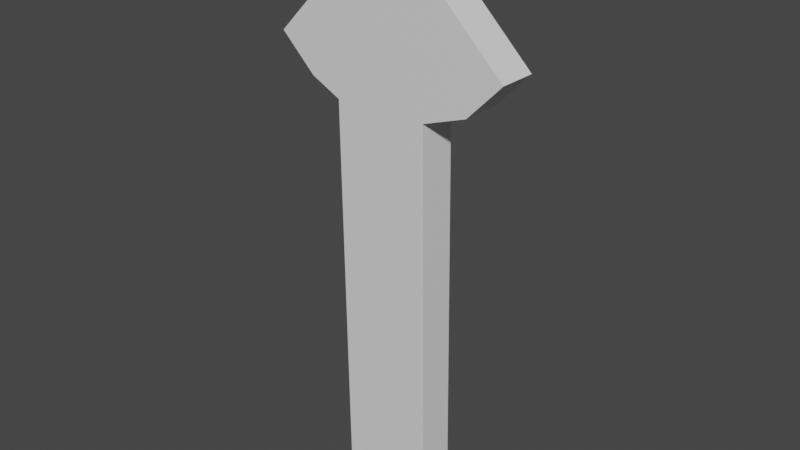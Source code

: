 # Source: Arrow.blend  (saved by Blender 2.82.7; exported with 4.5.12 LTS)
import bpy
from mathutils import Matrix  # noqa: F401  (used for matrix-valued properties, if any)

bpy.ops.wm.read_factory_settings(use_empty=True)
scene = bpy.context.scene
scene.name = 'Scene'

# ---- collections
col_collection = bpy.data.collections.new('Collection'); scene.collection.children.link(col_collection)

# ---- materials (node trees are filled in below, after node groups)
mat_material = bpy.data.materials.new('Material')
mat_material.alpha_threshold = 0.0
mat_material.use_transparent_shadow = False
mat_material.line_color = (0.0, 0.0, 0.0, 1.0)

# ---- material node trees
mat_material.use_nodes = True; mat_material.node_tree.nodes.clear()
_N = mat_material.node_tree.nodes; _L = mat_material.node_tree.links
n0 = _N.new('ShaderNodeOutputMaterial'); n0.name = 'Material Output'; n0.location = (300, 300)
n1 = _N.new('ShaderNodeBsdfPrincipled'); n1.name = 'Principled BSDF'; n1.location = (10, 300)
n1.distribution = 'GGX'
n1.subsurface_method = 'BURLEY'
n1.inputs[2].default_value = 0.4
n1.inputs[3].default_value = 1.45
n1.inputs[27].default_value = (0.0, 0.0, 0.0, 1.0)
n1.inputs[28].default_value = 1.0
_L.new(n1.outputs[0], n0.inputs[0])
n0.is_active_output = True

# ---- world
world_world = bpy.data.worlds.new('World'); scene.world = world_world
world_world.use_nodes = True; world_world.node_tree.nodes.clear()
_N = world_world.node_tree.nodes; _L = world_world.node_tree.links
n0 = _N.new('ShaderNodeOutputWorld'); n0.name = 'World Output'; n0.location = (300, 300)
n1 = _N.new('ShaderNodeBackground'); n1.name = 'Background'; n1.location = (10, 300)
n1.inputs[0].default_value = (0.05088, 0.05088, 0.05088, 1.0)
_L.new(n1.outputs[0], n0.inputs[0])
n0.is_active_output = True
world_world.color = (0.05088, 0.05088, 0.05088)
world_world.use_sun_shadow = False
world_world.sun_shadow_jitter_overblur = 0.0

# ---- meshes
me_cube = bpy.data.meshes.new('Cube')
me_cube.from_pydata([(0.1439, 0.02014, 0.1259), (0.1432, -0.02431, 0.1259), (0.0005055, 0.02217, 0.2653), (-0.0001315, -0.02228, 0.2653), (-0.1389, 0.0242, 0.1219), (-0.1395, -0.02026, 0.1219), (0.1031, 0.02074, 0.08389), (0.1024, -0.02372, 0.08388), (-0.09754, -0.02085, 0.08107), (-0.09691, 0.0236, 0.08108), (0.05049, 0.0215, 0.06528), (0.04985, -0.02296, 0.06527), (-0.06208, -0.02136, 0.0637), (-0.06145, 0.0231, 0.06371), (0.05706, 0.0215, -0.4027), (0.05643, -0.02296, -0.4027), (-0.05551, -0.02135, -0.4043), (-0.05487, 0.0231, -0.4043)], [], [(0, 6, 9, 4, 2), (3, 2, 4, 5), (8, 5, 4, 9), (1, 0, 2, 3), (7, 6, 0, 1), (8, 7, 1, 3, 5), (13, 10, 14, 17), (7, 8, 12, 11), (13, 12, 8, 9), (6, 7, 11, 10), (9, 6, 10, 13), (15, 16, 17, 14), (11, 12, 16, 15), (12, 13, 17, 16), (10, 11, 15, 14)])
_uv = me_cube.uv_layers.new(name='UVMap')
_uv.uv.foreach_set('vector', [0.7602, 0.2826, 0.7753, 0.2826, 0.8118, 0.3191, 0.8118, 0.3342, 0.7602, 0.3342, 0.7086, 0.3342, 0.7602, 0.3342, 0.7602, 0.3858, 0.7086, 0.3858, 0.657, 0.3191, 0.7086, 0.3858, 0.8118, 0.3342, 0.8118, 0.3191, 0.7086, 0.2826, 0.7602, 0.2826, 0.7602, 0.3342, 0.7086, 0.3342, 0.7086, 0.2675, 0.7602, 0.2675, 0.7602, 0.2826, 0.7086, 0.2826, 0.657, 0.3191, 0.6935, 0.2826, 0.7086, 0.2826, 0.7086, 0.3342, 0.657, 0.3342, 0.8118, 0.3191, 0.7753, 0.2826, 0.7753, 0.2826, 0.8118, 0.3191, 0.6935, 0.2826, 0.657, 0.3191, 0.657, 0.3191, 0.6935, 0.2826, 0.8118, 0.3191, 0.657, 0.3191, 0.657, 0.3191, 0.8118, 0.3191, 0.7602, 0.2675, 0.7086, 0.2675, 0.7086, 0.2675, 0.7602, 0.2675, 0.8118, 0.3191, 0.7753, 0.2826, 0.7753, 0.2826, 0.8118, 0.3191, 0.6935, 0.2826, 0.657, 0.3191, 0.8118, 0.3191, 0.7753, 0.2826, 0.6935, 0.2826, 0.657, 0.3191, 0.657, 0.3191, 0.6935, 0.2826, 0.657, 0.3191, 0.8118, 0.3191, 0.8118, 0.3191, 0.657, 0.3191, 0.7602, 0.2675, 0.7086, 0.2675, 0.7086, 0.2675, 0.7602, 0.2675])
me_cube.materials.append(mat_material)
me_cube.use_remesh_preserve_volume = False
me_cube.use_remesh_preserve_attributes = False
me_cube.use_mirror_vertex_groups = False
me_cube.update()

# ---- objects
ob_cube = bpy.data.objects.new('Cube', me_cube)

# ---- transforms, parenting, visibility, modifiers, constraints
ob_cube.location = (0.0, 0.0, -0.9169)
ob_cube.scale = (1.202, 1.202, 1.202)
ob_cube.lock_rotations_4d = False
ob_cube.empty_display_type = 'ARROWS'
ob_cube.lineart.crease_threshold = 0.0

# ---- collection membership
col_collection.objects.link(ob_cube)

# ---- scene / render settings (as saved in the file)
scene.frame_start = 1; scene.frame_end = 250; scene.frame_set(1)
scene.render.engine = 'BLENDER_EEVEE_NEXT'
scene.cycles.use_denoising = False
scene.cycles.samples = 128
scene.cycles.sampling_pattern = 'TABULATED_SOBOL'
scene.cycles.use_adaptive_sampling = False
scene.cycles.use_light_tree = False
scene.view_settings.view_transform = 'Filmic'
bpy.context.view_layer.update()

# ---- added for rendering (the .blend has no active camera and no usable light): camera, sun
cam_auto = bpy.data.cameras.new('AutoCamera')
cam_auto.lens = 50.0
cam_auto.sensor_width = 36.0
cam_auto.clip_end = 1000.0
ob_auto_camera = bpy.data.objects.new('AutoCamera', cam_auto)
scene.collection.objects.link(ob_auto_camera)
ob_auto_camera.location = (0.812903, -0.972418, -0.352149)
ob_auto_camera.rotation_euler = (1.09748, -7.21219e-08, 0.694738)
scene.camera = ob_auto_camera
light_auto_sun = bpy.data.lights.new('AutoSun', 'SUN')
light_auto_sun.energy = 3.0
light_auto_sun.angle = 0.0523599
ob_auto_sun = bpy.data.objects.new('AutoSun', light_auto_sun)
scene.collection.objects.link(ob_auto_sun)
ob_auto_sun.rotation_euler = (0.872665, 0.174533, 0.523599)
bpy.context.view_layer.update()
